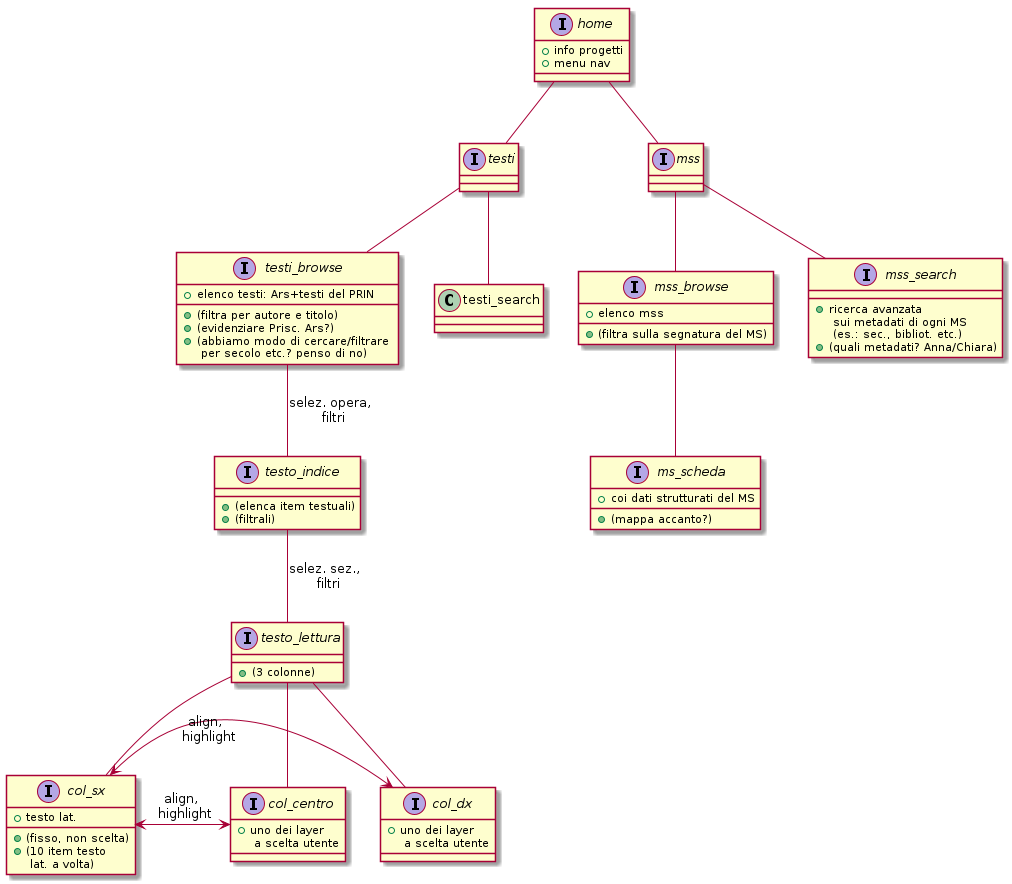

The diagram above was rendered by PlantUML. Its source (embedded in the PNG):
@startuml



interface home {
    + info progetti
    + menu nav
}

home -- testi
interface testi {
}

home -- mss
interface mss {
}




testi -- testi_browse

interface testi_browse {
     + elenco testi: Ars+testi del PRIN
     + (filtra per autore e titolo)
     + (evidenziare Prisc. Ars?)
     + (abbiamo modo di cercare/filtrare \n per secolo etc.? penso di no)
}


testi_browse -- testo_indice: selez. opera, \n filtri
interface testo_indice {
     + (elenca item testuali)
     + (filtrali)
}

testo_indice -- testo_lettura : selez. sez., \n filtri




interface testo_lettura {
    + (3 colonne)
}

testo_lettura -- col_sx
testo_lettura -- col_centro
testo_lettura -- col_dx

interface col_centro {
    + uno dei layer \n a scelta utente
}

interface col_sx {
    + testo lat.
    + (fisso, non scelta)
    + (10 item testo \n lat. a volta)
}

interface col_dx {
    + uno dei layer \n a scelta utente
}

col_sx <-> col_centro : align, \n highlight
col_sx <->  col_dx : align, \n highlight




testi -- testi_search



mss -- mss_browse
interface mss_browse {
    + elenco mss
    + (filtra sulla segnatura del MS)
}

mss_browse -- ms_scheda
interface ms_scheda {
    + coi dati strutturati del MS
    + (mappa accanto?)
}

mss -- mss_search
interface mss_search {
    + ricerca avanzata \n sui metadati di ogni MS \n (es.: sec., bibliot. etc.)
    + (quali metadati? Anna/Chiara)
}
    

@enduml